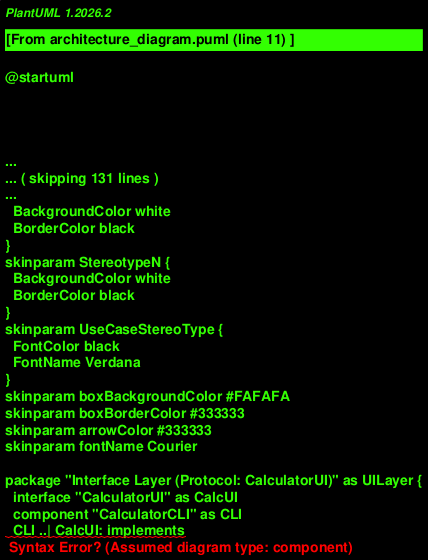

The diagram above was rendered by PlantUML. Its source (embedded in the PNG):
@startuml
!theme plain
skinparam boxBackgroundColor #FAFAFA
skinparam boxBorderColor #333333
skinparam arrowColor #333333
skinparam fontName Courier

package "Interface Layer (Protocol: CalculatorUI)" as UILayer {
  interface "CalculatorUI" as CalcUI
  component "CalculatorCLI" as CLI
  CLI ..| CalcUI: implements
}

package "Calculation Engine (Protocol: CalculationEngine)" as CalcLayer {
  interface "CalculationEngine" as CalcEngine
  component "Calculator" as Calc
  Calc ..| CalcEngine: implements
}

package "Memory/History Storage (Protocol: HistoryStorage)" as MemLayer {
  interface "HistoryStorage" as HistoryProto
  component "MemoryService" as MemSvc
  MemSvc ..| HistoryProto: implements
  component "HistoryManager" as HistMgr
}

package "Service/Orchestration Layer" as ServiceLayer {
  component "CalculatorService" as CalcSvc
}

package "Supporting Services" as SupportServices {
  component "QueryService"
  component "StatisticsService"
}

package "Data Models" as Models {
  component "Operation"
  component "CalculationResult"
  component "MemoryEntry"
  component "StatisticsReport"
}

package "Persistence" as Persistence {
  component "JsonStorage"
  database "calculations.json"
  database "memory.json"
}

' Core component relationships
CalcSvc --> CalcEngine: depends on\n(abstract interface)
CalcSvc --> HistoryProto: depends on\n(abstract interface)
CalcSvc --> JsonStorage: uses for\npersistence

' UI dependencies
CLI --> CalcSvc: uses
CLI --> QueryService: uses
CLI --> StatisticsService: uses
CLI --> HistMgr: uses for export/import

' Memory service relationships
MemSvc --> JsonStorage: uses for\npersistence
MemSvc --> MemoryEntry: manages

HistMgr --> MemoryEntry: exports/imports
HistMgr --> JsonStorage: uses for persistence

' Supporting services
QueryService --> MemSvc: queries
QueryService --> MemoryEntry: filters

StatisticsService --> MemSvc: queries
StatisticsService --> MemoryEntry: analyzes
StatisticsService --> StatisticsReport: produces

' Storage relationships
JsonStorage --> CalculationResult: serializes
JsonStorage --> MemoryEntry: serializes
JsonStorage --> calculations.json: reads/writes
JsonStorage --> memory.json: reads/writes

note right of CalcUI
  **CalculatorUI Protocol**
  - Defines contract for user interfaces
  - Separates UI from business logic
  - Can be implemented by CLI, GUI, Web, etc.
  - Methods: run_interactive(), run_command()
end note

note right of CalcEngine
  **CalculationEngine Protocol**
  - Defines contract for calculation logic
  - Pure arithmetic operations
  - No knowledge of persistence or UI
  - Method: calculate(operation, a, b)
end note

note right of HistoryProto
  **HistoryStorage Protocol**
  - Defines contract for memory/history
  - No knowledge of calculations or UI
  - Methods: store(entry), retrieve()
  - Separates persistence concerns
end note

note right of CalcSvc
  **Orchestration Layer**
  - CalculatorService coordinates the three
    core components via abstract protocols
  - Depends on interfaces, not concrete
    implementations
  - Enables substitution and testing
end note

@enduml